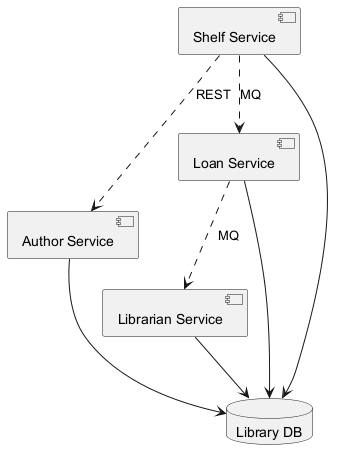

The diagram above was rendered by PlantUML. Its source (embedded in the PNG):
@startuml
skinparam backgroundColor #FFFFFF
skinparam classBackgroundColor #F3E5F5
skinparam classBorderColor #6A1B9A
component "Author Service" as C_AuthorService
component "Librarian Service" as C_LibrarianService
component "Shelf Service" as C_ShelfService
component "Loan Service" as C_LoanService
database "Library DB" as DB_library
C_AuthorService --> DB_library
C_LibrarianService --> DB_library
C_ShelfService --> DB_library
C_LoanService --> DB_library
C_LoanService ..> C_LibrarianService : MQ
C_ShelfService ..> C_AuthorService : REST
C_ShelfService ..> C_LoanService : MQ
@enduml